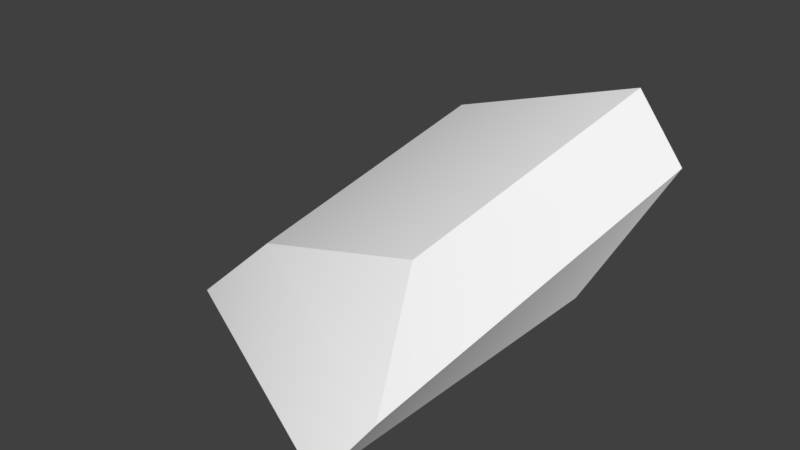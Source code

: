 # Source: rock02.blend  (saved by Blender 2.79.0; exported with 4.5.12 LTS)
import bpy
from mathutils import Matrix  # noqa: F401  (used for matrix-valued properties, if any)

bpy.ops.wm.read_factory_settings(use_empty=True)
scene = bpy.context.scene
scene.name = 'Scene'

# ---- collections
col_collection_1 = bpy.data.collections.new('Collection 1'); scene.collection.children.link(col_collection_1)

# ---- materials (node trees are filled in below, after node groups)
mat_lambert3 = bpy.data.materials.new('lambert3')
mat_lambert3.alpha_threshold = 0.0
mat_lambert3.use_transparent_shadow = False
mat_lambert3.diffuse_color = (1.0, 1.0, 1.0, 1.0)
mat_lambert3.roughness = 0.5

# ---- node groups
ng_auto_smooth = bpy.data.node_groups.new('Auto Smooth', 'GeometryNodeTree')
_s = ng_auto_smooth.interface.new_socket(name='Geometry', in_out='OUTPUT', socket_type='NodeSocketGeometry')
_s = ng_auto_smooth.interface.new_socket(name='Geometry', in_out='INPUT', socket_type='NodeSocketGeometry')
_s = ng_auto_smooth.interface.new_socket(name='Angle', in_out='INPUT', socket_type='NodeSocketFloat')
_s.subtype = 'ANGLE'
_s.min_value = 0.0
_s.max_value = 3.142
ng_auto_smooth.is_modifier = True
_N = ng_auto_smooth.nodes; _L = ng_auto_smooth.links
n0 = _N.new('NodeGroupOutput'); n0.name = 'Group Output'; n0.location = (480, -100)
n1 = _N.new('NodeGroupInput'); n1.name = 'Group Input'; n1.location = (-420, -300)
n2 = _N.new('NodeGroupInput'); n2.name = 'Group Input.001'; n2.location = (-60, -100)
n3 = _N.new('GeometryNodeSetShadeSmooth'); n3.name = 'Set Shade Smooth'; n3.location = (120, -100)
n3.domain = 'EDGE'
n4 = _N.new('GeometryNodeSetShadeSmooth'); n4.name = 'Set Shade Smooth.001'; n4.location = (300, -100)
n5 = _N.new('GeometryNodeInputMeshEdgeAngle'); n5.name = 'Edge Angle'; n5.location = (-420, -220)
n6 = _N.new('GeometryNodeInputEdgeSmooth'); n6.name = 'Is Edge Smooth'; n6.location = (-60, -160)
n7 = _N.new('GeometryNodeInputShadeSmooth'); n7.name = 'Is Face Smooth'; n7.location = (-240, -340)
n8 = _N.new('FunctionNodeBooleanMath'); n8.name = 'Boolean Math'; n8.location = (-60, -220)
n9 = _N.new('FunctionNodeCompare'); n9.name = 'Compare'; n9.location = (-240, -180)
n9.operation = 'LESS_EQUAL'
_L.new(n5.outputs[0], n9.inputs[0])
_L.new(n4.outputs[0], n0.inputs[0])
_L.new(n1.outputs[1], n9.inputs[1])
_L.new(n9.outputs[0], n8.inputs[0])
_L.new(n7.outputs[0], n8.inputs[1])
_L.new(n2.outputs[0], n3.inputs[0])
_L.new(n6.outputs[0], n3.inputs[1])
_L.new(n3.outputs[0], n4.inputs[0])
_L.new(n8.outputs[0], n3.inputs[2])
n0.is_active_output = True

# ---- material node trees

# ---- world
world_world = bpy.data.worlds.new('World'); scene.world = world_world
world_world.color = (0.05088, 0.05088, 0.05088)
world_world.use_sun_shadow = False
world_world.sun_shadow_jitter_overblur = 0.0
world_world.cycles.sampling_method = 'MANUAL'

# ---- meshes
me_untitled = bpy.data.meshes.new('Untitled')
me_untitled.from_pydata([(-0.9744, -0.4864, -0.556), (1.269, -1.625, -0.4978), (1.523, -1.37, -0.1106), (-0.01705, -0.7078, 0.2703), (1.332, -0.8129, 0.6626), (0.1413, 1.242, 0.7307), (-0.802, 1.181, -0.3937), (0.4252, 1.819, 0.09546), (1.434, 1.621, 1.065), (-0.1212, 0.8801, -0.5557), (1.931, 1.384, 0.663), (1.672, 0.5269, -0.07885)], [], [(0, 1, 3), (1, 2, 3), (3, 4, 5), (0, 5, 6), (5, 8, 7), (6, 7, 9), (7, 11, 9), (9, 11, 1), (2, 10, 4), (4, 8, 5), (9, 0, 6), (6, 5, 7), (4, 10, 8), (3, 2, 4), (0, 3, 5), (11, 2, 1), (11, 10, 2), (0, 9, 1), (7, 8, 10), (7, 10, 11)])
me_untitled.polygons.foreach_set('use_smooth', [True] * 20)
_uv = me_untitled.uv_layers.new(name='map1')
_uv.uv.foreach_set('vector', [0.4337, 0.1501, 0.5283, 0.1334, 0.4678, 0.1692, 0.5283, 0.1334, 0.5336, 0.1493, 0.4678, 0.1692, 0.4678, 0.1692, 0.5141, 0.1833, 0.4529, 0.2147, 0.4337, 0.1501, 0.4529, 0.2147, 0.4139, 0.197, 0.4529, 0.2147, 0.486, 0.2487, 0.4393, 0.2495, 0.4201, 0.1037, 0.453, 0.05939, 0.4504, 0.09668, 0.453, 0.05939, 0.5086, 0.07389, 0.4504, 0.09668, 0.4504, 0.09668, 0.5086, 0.07389, 0.5283, 0.1334, 0.5505, 0.182, 0.516, 0.2572, 0.5141, 0.1833, 0.5141, 0.1833, 0.486, 0.2487, 0.4529, 0.2147, 0.4504, 0.09668, 0.4337, 0.1501, 0.4201, 0.1037, 0.4139, 0.197, 0.4529, 0.2147, 0.4393, 0.2495, 0.5141, 0.1833, 0.516, 0.2572, 0.486, 0.2487, 0.4678, 0.1692, 0.5336, 0.1493, 0.5141, 0.1833, 0.4337, 0.1501, 0.4678, 0.1692, 0.4529, 0.2147, 0.5086, 0.07389, 0.5376, 0.12, 0.5283, 0.1334, 0.5086, 0.07389, 0.5136, 0.04132, 0.5376, 0.12, 0.4337, 0.1501, 0.4504, 0.09668, 0.5283, 0.1334, 0.4393, 0.2495, 0.486, 0.2487, 0.4933, 0.2794, 0.453, 0.05939, 0.5136, 0.04132, 0.5086, 0.07389])
me_untitled.materials.append(mat_lambert3)
me_untitled.use_remesh_preserve_volume = False
me_untitled.use_remesh_preserve_attributes = False
me_untitled.use_mirror_vertex_groups = False
me_untitled.update()

# ---- objects
ob_rock2 = bpy.data.objects.new('rock2', me_untitled)

# ---- transforms, parenting, visibility, modifiers, constraints
ob_rock2.location = (-0.001884, -0.0004019, 0.0008554)
ob_rock2.color = (0.8, 0.8, 0.8, 1.0)
ob_rock2.lineart.crease_threshold = 0.0
_m = ob_rock2.modifiers.new('Auto Smooth', 'NODES')
_m.node_group = ng_auto_smooth
_gi = [s.identifier for s in ng_auto_smooth.interface.items_tree if s.item_type == 'SOCKET' and s.in_out == 'INPUT']
_m[_gi[1]] = 0.6388  # Angle

# ---- collection membership
col_collection_1.objects.link(ob_rock2)

# ---- scene / render settings (as saved in the file)
scene.frame_start = 1; scene.frame_end = 250; scene.frame_set(1)
scene.render.engine = 'BLENDER_EEVEE_NEXT'
scene.render.resolution_percentage = 50
scene.render.dither_intensity = 0.0
scene.cycles.use_denoising = False
scene.cycles.samples = 128
scene.cycles.sampling_pattern = 'TABULATED_SOBOL'
scene.cycles.use_adaptive_sampling = False
scene.cycles.use_light_tree = False
scene.cycles.blur_glossy = 0.0
scene.cycles.sample_clamp_indirect = 0.0
scene.view_settings.view_transform = 'Standard'
bpy.context.view_layer.update()

# ---- added for rendering (the .blend has no active camera and no usable light): camera, sun
cam_auto = bpy.data.cameras.new('AutoCamera')
cam_auto.lens = 50.0
cam_auto.sensor_width = 36.0
cam_auto.clip_end = 1000.0
ob_auto_camera = bpy.data.objects.new('AutoCamera', cam_auto)
scene.collection.objects.link(ob_auto_camera)
ob_auto_camera.location = (4.90635, -5.21981, 3.79926)
ob_auto_camera.rotation_euler = (1.09748, -7.21219e-08, 0.694738)
scene.camera = ob_auto_camera
light_auto_sun = bpy.data.lights.new('AutoSun', 'SUN')
light_auto_sun.energy = 3.0
light_auto_sun.angle = 0.0523599
ob_auto_sun = bpy.data.objects.new('AutoSun', light_auto_sun)
scene.collection.objects.link(ob_auto_sun)
ob_auto_sun.rotation_euler = (0.872665, 0.174533, 0.523599)
bpy.context.view_layer.update()
